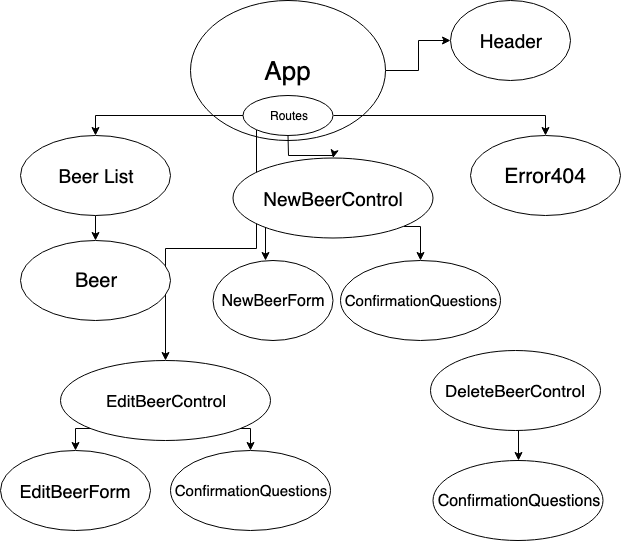

The diagram above was exported from draw.io. Its source (the exported page's mxGraphModel, read from the mxfile embedded in the PNG):
<mxGraphModel dx="705" dy="575" grid="1" gridSize="10" guides="1" tooltips="1" connect="1" arrows="1" fold="1" page="1" pageScale="1" pageWidth="850" pageHeight="1100" math="0" shadow="0">
  <root>
    <mxCell id="0" />
    <mxCell id="1" parent="0" />
    <mxCell id="P0kRcEP7A1uIhf1_2h1_-7" style="edgeStyle=orthogonalEdgeStyle;rounded=0;orthogonalLoop=1;jettySize=auto;html=1;exitX=1;exitY=0.5;exitDx=0;exitDy=0;entryX=0;entryY=0.5;entryDx=0;entryDy=0;" edge="1" parent="1" source="P0kRcEP7A1uIhf1_2h1_-1" target="P0kRcEP7A1uIhf1_2h1_-3">
      <mxGeometry relative="1" as="geometry" />
    </mxCell>
    <mxCell id="P0kRcEP7A1uIhf1_2h1_-1" value="&lt;font style=&quot;font-size: 26px&quot;&gt;App&lt;/font&gt;" style="ellipse;whiteSpace=wrap;html=1;" vertex="1" parent="1">
      <mxGeometry x="230" y="10" width="195" height="140" as="geometry" />
    </mxCell>
    <mxCell id="P0kRcEP7A1uIhf1_2h1_-8" style="edgeStyle=orthogonalEdgeStyle;rounded=0;orthogonalLoop=1;jettySize=auto;html=1;exitX=1;exitY=0.5;exitDx=0;exitDy=0;entryX=0.5;entryY=0;entryDx=0;entryDy=0;" edge="1" parent="1" source="P0kRcEP7A1uIhf1_2h1_-2" target="P0kRcEP7A1uIhf1_2h1_-6">
      <mxGeometry relative="1" as="geometry" />
    </mxCell>
    <mxCell id="P0kRcEP7A1uIhf1_2h1_-9" style="edgeStyle=orthogonalEdgeStyle;rounded=0;orthogonalLoop=1;jettySize=auto;html=1;exitX=0;exitY=0.5;exitDx=0;exitDy=0;entryX=0.5;entryY=0;entryDx=0;entryDy=0;" edge="1" parent="1" source="P0kRcEP7A1uIhf1_2h1_-2" target="P0kRcEP7A1uIhf1_2h1_-4">
      <mxGeometry relative="1" as="geometry" />
    </mxCell>
    <mxCell id="P0kRcEP7A1uIhf1_2h1_-16" value="" style="edgeStyle=orthogonalEdgeStyle;rounded=0;orthogonalLoop=1;jettySize=auto;html=1;" edge="1" parent="1" source="P0kRcEP7A1uIhf1_2h1_-2" target="P0kRcEP7A1uIhf1_2h1_-11">
      <mxGeometry relative="1" as="geometry" />
    </mxCell>
    <mxCell id="P0kRcEP7A1uIhf1_2h1_-18" style="edgeStyle=orthogonalEdgeStyle;rounded=0;orthogonalLoop=1;jettySize=auto;html=1;exitX=0;exitY=1;exitDx=0;exitDy=0;" edge="1" parent="1" source="P0kRcEP7A1uIhf1_2h1_-2" target="P0kRcEP7A1uIhf1_2h1_-17">
      <mxGeometry relative="1" as="geometry" />
    </mxCell>
    <mxCell id="P0kRcEP7A1uIhf1_2h1_-2" value="Routes" style="ellipse;whiteSpace=wrap;html=1;" vertex="1" parent="1">
      <mxGeometry x="282.5" y="105" width="90" height="40" as="geometry" />
    </mxCell>
    <mxCell id="P0kRcEP7A1uIhf1_2h1_-3" value="&lt;font style=&quot;font-size: 19px&quot;&gt;Header&lt;/font&gt;" style="ellipse;whiteSpace=wrap;html=1;" vertex="1" parent="1">
      <mxGeometry x="490" y="10" width="120" height="80" as="geometry" />
    </mxCell>
    <mxCell id="P0kRcEP7A1uIhf1_2h1_-10" style="edgeStyle=orthogonalEdgeStyle;rounded=0;orthogonalLoop=1;jettySize=auto;html=1;exitX=0.5;exitY=1;exitDx=0;exitDy=0;entryX=0.5;entryY=0;entryDx=0;entryDy=0;" edge="1" parent="1" source="P0kRcEP7A1uIhf1_2h1_-4" target="P0kRcEP7A1uIhf1_2h1_-5">
      <mxGeometry relative="1" as="geometry" />
    </mxCell>
    <mxCell id="P0kRcEP7A1uIhf1_2h1_-4" value="&lt;font style=&quot;font-size: 19px&quot;&gt;Beer List&lt;/font&gt;" style="ellipse;whiteSpace=wrap;html=1;" vertex="1" parent="1">
      <mxGeometry x="60" y="145" width="150" height="80" as="geometry" />
    </mxCell>
    <mxCell id="P0kRcEP7A1uIhf1_2h1_-5" value="&lt;font style=&quot;font-size: 20px&quot;&gt;Beer&lt;/font&gt;" style="ellipse;whiteSpace=wrap;html=1;" vertex="1" parent="1">
      <mxGeometry x="60" y="250" width="150" height="80" as="geometry" />
    </mxCell>
    <mxCell id="P0kRcEP7A1uIhf1_2h1_-6" value="&lt;font style=&quot;font-size: 21px&quot;&gt;Error404&lt;/font&gt;" style="ellipse;whiteSpace=wrap;html=1;" vertex="1" parent="1">
      <mxGeometry x="510" y="145" width="150" height="80" as="geometry" />
    </mxCell>
    <mxCell id="P0kRcEP7A1uIhf1_2h1_-14" style="edgeStyle=orthogonalEdgeStyle;rounded=0;orthogonalLoop=1;jettySize=auto;html=1;exitX=0;exitY=1;exitDx=0;exitDy=0;entryX=0.438;entryY=0;entryDx=0;entryDy=0;entryPerimeter=0;" edge="1" parent="1" source="P0kRcEP7A1uIhf1_2h1_-11" target="P0kRcEP7A1uIhf1_2h1_-12">
      <mxGeometry relative="1" as="geometry" />
    </mxCell>
    <mxCell id="P0kRcEP7A1uIhf1_2h1_-15" style="edgeStyle=orthogonalEdgeStyle;rounded=0;orthogonalLoop=1;jettySize=auto;html=1;exitX=1;exitY=1;exitDx=0;exitDy=0;entryX=0.5;entryY=0;entryDx=0;entryDy=0;" edge="1" parent="1" source="P0kRcEP7A1uIhf1_2h1_-11" target="P0kRcEP7A1uIhf1_2h1_-13">
      <mxGeometry relative="1" as="geometry" />
    </mxCell>
    <mxCell id="P0kRcEP7A1uIhf1_2h1_-11" value="&lt;font style=&quot;font-size: 19px&quot;&gt;NewBeerControl&lt;/font&gt;" style="ellipse;whiteSpace=wrap;html=1;" vertex="1" parent="1">
      <mxGeometry x="272.5" y="167.5" width="200" height="80" as="geometry" />
    </mxCell>
    <mxCell id="P0kRcEP7A1uIhf1_2h1_-12" value="&lt;font style=&quot;font-size: 16px&quot;&gt;NewBeerForm&lt;/font&gt;" style="ellipse;whiteSpace=wrap;html=1;" vertex="1" parent="1">
      <mxGeometry x="252.5" y="270" width="120" height="80" as="geometry" />
    </mxCell>
    <mxCell id="P0kRcEP7A1uIhf1_2h1_-13" value="&lt;font style=&quot;font-size: 15px&quot;&gt;ConfirmationQuestions&lt;/font&gt;" style="ellipse;whiteSpace=wrap;html=1;" vertex="1" parent="1">
      <mxGeometry x="380" y="270" width="160" height="80" as="geometry" />
    </mxCell>
    <mxCell id="P0kRcEP7A1uIhf1_2h1_-21" style="edgeStyle=orthogonalEdgeStyle;rounded=0;orthogonalLoop=1;jettySize=auto;html=1;exitX=0;exitY=1;exitDx=0;exitDy=0;entryX=0.5;entryY=0;entryDx=0;entryDy=0;" edge="1" parent="1" source="P0kRcEP7A1uIhf1_2h1_-17" target="P0kRcEP7A1uIhf1_2h1_-19">
      <mxGeometry relative="1" as="geometry" />
    </mxCell>
    <mxCell id="P0kRcEP7A1uIhf1_2h1_-22" style="edgeStyle=orthogonalEdgeStyle;rounded=0;orthogonalLoop=1;jettySize=auto;html=1;exitX=1;exitY=1;exitDx=0;exitDy=0;entryX=0.5;entryY=0;entryDx=0;entryDy=0;" edge="1" parent="1" source="P0kRcEP7A1uIhf1_2h1_-17" target="P0kRcEP7A1uIhf1_2h1_-20">
      <mxGeometry relative="1" as="geometry" />
    </mxCell>
    <mxCell id="P0kRcEP7A1uIhf1_2h1_-17" value="&lt;font style=&quot;font-size: 17px&quot;&gt;EditBeerControl&lt;/font&gt;" style="ellipse;whiteSpace=wrap;html=1;" vertex="1" parent="1">
      <mxGeometry x="100" y="370" width="210" height="80" as="geometry" />
    </mxCell>
    <mxCell id="P0kRcEP7A1uIhf1_2h1_-19" value="&lt;font style=&quot;font-size: 18px&quot;&gt;EditBeerForm&lt;/font&gt;" style="ellipse;whiteSpace=wrap;html=1;" vertex="1" parent="1">
      <mxGeometry x="40" y="460" width="150" height="80" as="geometry" />
    </mxCell>
    <mxCell id="P0kRcEP7A1uIhf1_2h1_-20" value="&lt;font style=&quot;font-size: 15px&quot;&gt;ConfirmationQuestions&lt;/font&gt;" style="ellipse;whiteSpace=wrap;html=1;" vertex="1" parent="1">
      <mxGeometry x="210" y="460" width="160" height="80" as="geometry" />
    </mxCell>
    <mxCell id="P0kRcEP7A1uIhf1_2h1_-25" style="edgeStyle=orthogonalEdgeStyle;rounded=0;orthogonalLoop=1;jettySize=auto;html=1;exitX=0.5;exitY=1;exitDx=0;exitDy=0;entryX=0.5;entryY=0;entryDx=0;entryDy=0;" edge="1" parent="1" source="P0kRcEP7A1uIhf1_2h1_-23" target="P0kRcEP7A1uIhf1_2h1_-24">
      <mxGeometry relative="1" as="geometry" />
    </mxCell>
    <mxCell id="P0kRcEP7A1uIhf1_2h1_-23" value="&lt;font style=&quot;font-size: 17px&quot;&gt;DeleteBeerControl&lt;/font&gt;" style="ellipse;whiteSpace=wrap;html=1;" vertex="1" parent="1">
      <mxGeometry x="470" y="360" width="170" height="80" as="geometry" />
    </mxCell>
    <mxCell id="P0kRcEP7A1uIhf1_2h1_-24" value="&lt;font style=&quot;font-size: 16px&quot;&gt;ConfirmationQuestions&lt;/font&gt;" style="ellipse;whiteSpace=wrap;html=1;" vertex="1" parent="1">
      <mxGeometry x="472.5" y="470" width="170" height="80" as="geometry" />
    </mxCell>
  </root>
</mxGraphModel>